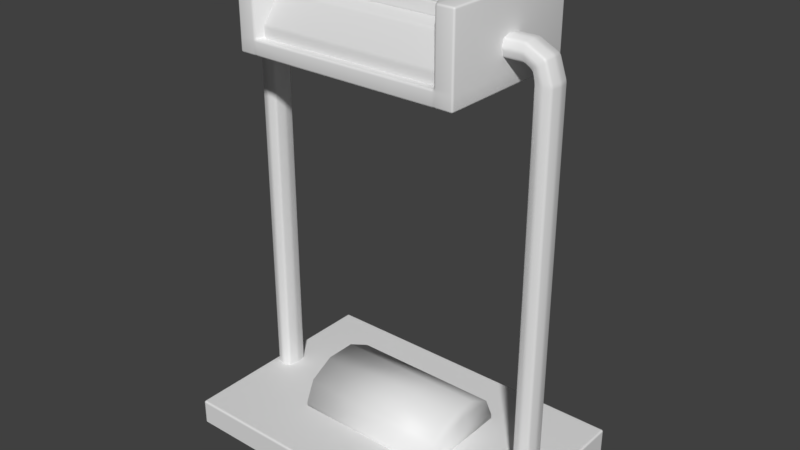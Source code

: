 # Source: container.blend  (saved by Blender 2.83.19; exported with 4.5.12 LTS)
import bpy
from mathutils import Matrix  # noqa: F401  (used for matrix-valued properties, if any)

bpy.ops.wm.read_factory_settings(use_empty=True)
scene = bpy.context.scene
scene.name = 'Scene'

# ---- collections
col_collection_1 = bpy.data.collections.new('Collection 1'); scene.collection.children.link(col_collection_1)

# ---- materials (node trees are filled in below, after node groups)
mat_energy = bpy.data.materials.new('Energy')
mat_energy.use_transparent_shadow = False
mat_frame = bpy.data.materials.new('Frame')
mat_frame.use_transparent_shadow = False
mat_frame.diffuse_color = (0.1072, 0.1407, 0.1789, 1.0)
mat_glass = bpy.data.materials.new('Glass')
mat_glass.use_transparent_shadow = False
mat_glass.diffuse_color = (0.6283, 0.7308, 0.8, 1.0)

# ---- material node trees
mat_energy.use_nodes = True; mat_energy.node_tree.nodes.clear()
_N = mat_energy.node_tree.nodes; _L = mat_energy.node_tree.links
n0 = _N.new('ShaderNodeBsdfPrincipled'); n0.name = 'Principled BSDF'; n0.location = (10, 300)
n0.distribution = 'GGX'
n0.subsurface_method = 'BURLEY'
n0.inputs[3].default_value = 1.45
n0.inputs[27].default_value = (0.0, 0.0, 0.0, 1.0)
n0.inputs[28].default_value = 1.0
n1 = _N.new('ShaderNodeOutputMaterial'); n1.name = 'Material Output'; n1.location = (300, 300)
_L.new(n0.outputs[0], n1.inputs[0])
n1.is_active_output = True
mat_frame.use_nodes = True; mat_frame.node_tree.nodes.clear()
_N = mat_frame.node_tree.nodes; _L = mat_frame.node_tree.links
n0 = _N.new('ShaderNodeBsdfPrincipled'); n0.name = 'Principled BSDF'; n0.location = (10, 300)
n0.distribution = 'GGX'
n0.subsurface_method = 'BURLEY'
n0.inputs[3].default_value = 1.45
n0.inputs[27].default_value = (0.0, 0.0, 0.0, 1.0)
n0.inputs[28].default_value = 1.0
n1 = _N.new('ShaderNodeOutputMaterial'); n1.name = 'Material Output'; n1.location = (300, 300)
_L.new(n0.outputs[0], n1.inputs[0])
n1.is_active_output = True
mat_glass.use_nodes = True; mat_glass.node_tree.nodes.clear()
_N = mat_glass.node_tree.nodes; _L = mat_glass.node_tree.links
n0 = _N.new('ShaderNodeBsdfPrincipled'); n0.name = 'Principled BSDF'; n0.location = (10, 300)
n0.distribution = 'GGX'
n0.subsurface_method = 'BURLEY'
n0.inputs[3].default_value = 1.45
n0.inputs[27].default_value = (0.0, 0.0, 0.0, 1.0)
n0.inputs[28].default_value = 1.0
n1 = _N.new('ShaderNodeOutputMaterial'); n1.name = 'Material Output'; n1.location = (300, 300)
_L.new(n0.outputs[0], n1.inputs[0])
n1.is_active_output = True

# ---- world
world_world = bpy.data.worlds.new('World'); scene.world = world_world
world_world.color = (0.05088, 0.05088, 0.05088)
world_world.use_sun_shadow = False
world_world.sun_shadow_jitter_overblur = 0.0
world_world.cycles.sampling_method = 'MANUAL'

# ---- meshes
me_cube_001 = bpy.data.meshes.new('Cube.001')
me_cube_001.from_pydata([(0.208, 0.03045, -0.1365), (0.208, 0.08961, -0.1104), (0.208, 0.1262, -0.04218), (0.208, 0.1262, 0.04218), (0.208, 0.08961, 0.1104), (0.208, 0.03045, 0.1365), (0.208, -5.804e-05, 0.1365), (0.208, -5.798e-05, -0.1365), (-0.208, 0.03045, -0.1365), (-0.208, 0.08961, -0.1104), (-0.208, 0.1262, -0.04218), (-0.208, 0.1262, 0.04218), (-0.208, 0.08961, 0.1104), (-0.208, 0.03045, 0.1365), (-0.208, -5.797e-05, 0.1365), (-0.208, -5.792e-05, -0.1365), (0.208, 0.1262, 1.086e-08), (0.208, 0.08961, 1.086e-08), (0.208, 0.03045, -8.93e-09), (0.208, -5.8e-05, -1.553e-08), (-0.208, 0.1262, 1.086e-08), (-0.208, 0.08961, 1.086e-08), (-0.208, 0.03045, -8.93e-09), (-0.208, -5.794e-05, -1.553e-08)], [], [(16, 3, 4, 17), (17, 4, 5, 18), (18, 5, 6, 19), (20, 21, 12, 11), (21, 22, 13, 12), (22, 23, 14, 13), (4, 12, 13, 5), (16, 20, 11, 3), (0, 8, 9, 1), (7, 15, 8, 0), (19, 23, 15, 7), (3, 11, 12, 4), (1, 9, 10, 2), (5, 13, 14, 6), (6, 14, 23, 19), (2, 10, 20, 16), (8, 15, 23, 22), (9, 8, 22, 21), (10, 9, 21, 20), (0, 18, 19, 7), (1, 17, 18, 0), (2, 16, 17, 1)])
me_cube_001.polygons.foreach_set('use_smooth', [True] * 22)
_uv = me_cube_001.uv_layers.new(name='UVMap')
_uv.uv.foreach_set('vector', [1.312, 1.354, 1.312, 1.528, 1.162, 1.808, 1.162, 1.354, 1.162, 1.354, 1.162, 1.808, 0.9193, 1.915, 0.9193, 1.354, 0.9193, 1.354, 0.9193, 1.915, 0.7941, 1.915, 0.7941, 1.354, -0.3544, 0.8494, -0.3544, 0.9994, -0.8077, 0.9994, -0.5275, 0.8494, -0.3544, 0.9994, -0.3544, 1.242, -0.9147, 1.242, -0.8077, 0.9994, -0.3544, 1.242, -0.3544, 1.368, -0.9147, 1.368, -0.9147, 1.242, 0.7932, -0.5241, -0.9147, -0.5241, -0.9147, -0.7895, 0.7932, -0.7895, 0.7932, -0.03314, -0.9147, -0.03314, -0.9147, -0.2063, 0.7932, -0.2063, 0.7932, 0.7232, -0.9147, 0.7232, -0.9147, 0.4578, 0.7932, 0.4578, 0.7932, 0.8484, -0.9147, 0.8484, -0.9147, 0.7232, 0.7932, 0.7232, 1.354, 0.7932, 1.354, -0.9147, 1.915, -0.9147, 1.915, 0.7932, 0.7932, -0.2063, -0.9147, -0.2063, -0.9147, -0.5241, 0.7932, -0.5241, 0.7932, 0.4578, -0.9147, 0.4578, -0.9147, 0.14, 0.7932, 0.14, 0.7932, -0.7895, -0.9147, -0.7895, -0.9147, -0.9147, 0.7932, -0.9147, 0.7941, 0.7932, 0.7941, -0.9147, 1.354, -0.9147, 1.354, 0.7932, 0.7932, 0.14, -0.9147, 0.14, -0.9147, -0.03314, 0.7932, -0.03314, 0.2059, 1.242, 0.2059, 1.368, -0.3544, 1.368, -0.3544, 1.242, 0.09891, 0.9994, 0.2059, 1.242, -0.3544, 1.242, -0.3544, 0.9994, -0.1812, 0.8494, 0.09891, 0.9994, -0.3544, 0.9994, -0.3544, 0.8494, 0.9193, 0.7941, 0.9193, 1.354, 0.7941, 1.354, 0.7941, 0.7941, 1.162, 0.9011, 1.162, 1.354, 0.9193, 1.354, 0.9193, 0.7941, 1.312, 1.181, 1.312, 1.354, 1.162, 1.354, 1.162, 0.9011])
me_cube_001.materials.append(mat_energy)
me_cube_001.use_remesh_preserve_volume = False
me_cube_001.use_remesh_preserve_attributes = False
me_cube_001.use_mirror_vertex_groups = False
me_cube_001.update()
me_cone_002 = bpy.data.meshes.new('Cone.002')
me_cone_002.from_pydata([(0.2602, 0.2, 1.0), (0.2602, -0.2, 1.0), (-0.2598, 0.2, 1.0), (-0.2598, -0.2, 1.0), (0.2362, 0.1553, 1.0), (0.2362, -0.1553, 1.0), (-0.2358, 0.1553, 1.0), (-0.2358, -0.1553, 1.0), (0.2602, 0.2, 1.04), (0.2602, -0.2, 1.04), (-0.2598, 0.2, 1.04), (-0.2598, -0.2, 1.04), (0.2362, 0.1553, 1.04), (0.2362, -0.1553, 1.04), (-0.2358, 0.1553, 1.04), (-0.2358, -0.1553, 1.04), (0.2602, -0.2, 1.219), (0.2602, 0.2, 1.219), (-0.2598, -0.2, 1.219), (-0.2598, 0.2, 1.219), (0.2362, -0.1553, 1.219), (0.2362, 0.1553, 1.219), (-0.2358, -0.1553, 1.219), (-0.2358, 0.1553, 1.219), (-0.129, 0.2, 1.0), (0.1294, 0.2, 1.0), (-0.129, 0.1553, 1.0), (0.1294, 0.1553, 1.0), (-0.129, 0.2, 1.04), (0.1294, 0.2, 1.04), (-0.129, 0.1553, 1.04), (0.1294, 0.1553, 1.04), (0.1294, -0.2, 1.0), (-0.129, -0.2, 1.0), (0.1294, -0.1553, 1.0), (-0.129, -0.1553, 1.0), (0.1294, -0.2, 1.04), (-0.129, -0.2, 1.04), (0.1294, -0.1553, 1.04), (-0.129, -0.1553, 1.04), (0.02558, -0.2, 1.0), (-0.02509, -0.2, 1.0), (0.02558, -0.1553, 1.0), (-0.02509, -0.1553, 1.0), (0.02558, -0.2, 1.04), (-0.02509, -0.2, 1.04), (0.02558, -0.1553, 1.04), (-0.02509, -0.1553, 1.04), (-0.02509, 0.2, 1.0), (0.02558, 0.2, 1.0), (-0.02509, 0.1553, 1.0), (0.02558, 0.1553, 1.0), (-0.02509, 0.2, 1.04), (0.02558, 0.2, 1.04), (-0.02509, 0.1553, 1.04), (0.02558, 0.1553, 1.04), (0.2634, 0.1784, 1.07), (0.2634, 0.1444, 1.147), (0.2634, 0.05516, 1.195), (0.2634, -0.0551, 1.195), (0.2634, -0.1443, 1.147), (0.2634, -0.1784, 1.07), (0.2634, 0.1784, 1.031), (0.2634, -0.1784, 1.031), (-0.26, 0.1784, 1.07), (-0.26, 0.1444, 1.147), (-0.26, 0.05516, 1.195), (-0.26, -0.0551, 1.195), (-0.26, -0.1443, 1.147), (-0.26, -0.1784, 1.07), (-0.26, 0.1784, 1.031), (-0.26, -0.1784, 1.031), (0.3082, -0.2, 1.0), (0.3082, 0.2, 1.0), (-0.3078, -0.2, 1.0), (-0.3078, 0.2, 1.0), (0.3082, -0.2, 1.04), (0.3082, 0.2, 1.04), (-0.3078, -0.2, 1.04), (-0.3078, 0.2, 1.04), (0.3082, -0.2, 1.219), (0.3082, 0.2, 1.219), (-0.3078, -0.2, 1.219), (-0.3078, 0.2, 1.219), (0.2479, 0.09092, 1.151), (0.2479, 0.0812, 1.182), (0.2479, 0.1103, 1.191), (0.2479, 0.12, 1.16), (-0.2463, 0.09092, 1.151), (-0.2463, 0.0812, 1.182), (-0.2463, 0.1103, 1.191), (-0.2463, 0.12, 1.16), (0.2479, -0.08968, 1.151), (0.2479, -0.0797, 1.182), (0.2479, -0.1087, 1.191), (0.2479, -0.1187, 1.16), (-0.2463, -0.08968, 1.151), (-0.2463, -0.0797, 1.182), (-0.2463, -0.1087, 1.191), (-0.2463, -0.1187, 1.16), (-0.3549, -0.02894, 1.075), (-0.3549, 0.02894, 1.075), (-0.3549, -0.02894, 1.119), (-0.3549, 0.02894, 1.119), (-0.3549, 0.0, 1.069), (-0.3549, 0.0, 1.124), (-0.3549, -0.0359, 1.097), (-0.2882, 0.0359, 1.097), (-0.3549, 0.0359, 1.097), (-0.2882, -0.0359, 1.097), (-0.2882, 0.0, 1.124), (-0.2882, 0.0, 1.069), (-0.2882, 0.02894, 1.119), (-0.2882, -0.02894, 1.119), (-0.2882, 0.02894, 1.075), (-0.2882, -0.02894, 1.075), (-0.375, -0.02894, 1.062), (-0.375, 0.02894, 1.062), (-0.4062, -0.02894, 1.093), (-0.4062, 0.02894, 1.093), (-0.3712, 0.0, 1.058), (-0.41, 0.0, 1.097), (-0.3906, -0.0359, 1.077), (-0.3906, 0.0359, 1.077), (-0.3812, -0.02894, 1.037), (-0.3812, 0.02894, 1.037), (-0.4253, -0.02894, 1.037), (-0.4253, 0.02894, 1.037), (-0.3758, 0.0, 1.037), (-0.4306, 0.0, 1.037), (-0.4032, -0.0359, 1.037), (-0.4032, 0.0359, 1.037), (-0.3812, -0.02894, -0.06179), (-0.3812, 0.02894, -0.06179), (-0.4253, -0.02894, -0.06179), (-0.4253, 0.02894, -0.06179), (-0.3758, 0.0, -0.06179), (-0.4306, 0.0, -0.06179), (-0.4032, -0.0359, -0.06179), (-0.4032, 0.0359, -0.06179), (0.3609, -0.02894, 1.075), (0.3609, 0.02894, 1.075), (0.3609, -0.02894, 1.119), (0.3609, 0.02894, 1.119), (0.3609, 0.0, 1.069), (0.3609, 0.0, 1.124), (0.3609, -0.0359, 1.097), (0.2942, 0.0359, 1.097), (0.3609, 0.0359, 1.097), (0.2942, -0.0359, 1.097), (0.2942, 0.0, 1.124), (0.2942, 0.0, 1.069), (0.2942, 0.02894, 1.119), (0.2942, -0.02894, 1.119), (0.2942, 0.02894, 1.075), (0.2942, -0.02894, 1.075), (0.381, -0.02894, 1.062), (0.381, 0.02894, 1.062), (0.4122, -0.02894, 1.093), (0.4122, 0.02894, 1.093), (0.3772, 0.0, 1.058), (0.416, 0.0, 1.097), (0.3966, -0.0359, 1.077), (0.3966, 0.0359, 1.077), (0.3872, -0.02894, 1.037), (0.3872, 0.02894, 1.037), (0.4314, -0.02894, 1.037), (0.4314, 0.02894, 1.037), (0.3819, 0.0, 1.037), (0.4367, 0.0, 1.037), (0.4093, -0.0359, 1.037), (0.4093, 0.0359, 1.037), (0.3872, -0.02894, -0.06179), (0.3872, 0.02894, -0.06179), (0.4314, -0.02894, -0.06179), (0.4314, 0.02894, -0.06179), (0.3819, 0.0, -0.06179), (0.4367, 0.0, -0.06179), (0.4093, -0.0359, -0.06179), (0.4093, 0.0359, -0.06179), (0.4645, -0.3022, 0.006297), (0.4645, 0.2853, 0.006297), (-0.4403, -0.3022, 0.006297), (-0.4403, 0.2853, 0.006297), (0.4645, -0.3022, -0.06147), (0.4645, 0.2853, -0.06147), (-0.4403, -0.3022, -0.06147), (-0.4403, 0.2853, -0.06147)], [], [(1, 5, 4, 0), (108, 123, 119, 103), (3, 2, 6, 7), (105, 103, 119, 121), (1, 0, 73, 72), (29, 31, 12, 8), (12, 13, 20, 21), (37, 39, 15, 11), (4, 5, 13, 12), (26, 30, 14, 6), (10, 2, 75, 79), (25, 29, 8, 0), (6, 14, 15, 7), (34, 38, 13, 5), (17, 16, 80, 81), (33, 37, 11, 3), (16, 17, 21, 20), (18, 22, 23, 19), (15, 22, 18, 11), (13, 9, 16, 20), (14, 23, 22, 15), (8, 17, 81, 77), (10, 19, 23, 14), (8, 12, 21, 17), (2, 10, 28, 24), (49, 53, 29, 25), (4, 12, 31, 27), (10, 14, 30, 28), (53, 55, 31, 29), (106, 102, 118, 122), (49, 25, 27, 51), (1, 9, 36, 32), (41, 45, 37, 33), (7, 15, 39, 35), (9, 13, 38, 36), (45, 47, 39, 37), (109, 113, 102, 106), (41, 33, 35, 43), (32, 40, 42, 34), (40, 41, 43, 42), (36, 38, 46, 44), (44, 46, 47, 45), (43, 47, 46, 42), (32, 36, 44, 40), (40, 44, 45, 41), (24, 48, 50, 26), (48, 49, 51, 50), (28, 30, 54, 52), (52, 54, 55, 53), (51, 55, 54, 50), (24, 28, 52, 48), (48, 52, 53, 49), (43, 50, 54, 47), (47, 54, 30, 39), (26, 35, 39, 30), (43, 35, 26, 50), (51, 27, 34, 42), (42, 46, 55, 51), (55, 46, 38, 31), (27, 31, 38, 34), (62, 63, 71, 70), (56, 62, 70, 64), (60, 59, 67, 68), (58, 57, 65, 66), (63, 61, 69, 71), (61, 60, 68, 69), (59, 58, 66, 67), (57, 56, 64, 65), (76, 77, 81, 80), (72, 73, 77, 76), (74, 78, 79, 75), (78, 82, 83, 79), (16, 9, 76, 80), (18, 19, 83, 82), (19, 10, 79, 83), (2, 3, 74, 75), (11, 18, 82, 78), (0, 8, 77, 73), (3, 11, 78, 74), (9, 1, 72, 76), (87, 84, 88, 91), (86, 87, 91, 90), (85, 86, 90, 89), (85, 89, 88, 84), (95, 99, 96, 92), (94, 98, 99, 95), (93, 97, 98, 94), (93, 92, 96, 97), (110, 112, 103, 105), (113, 110, 105, 102), (5, 1, 32, 34), (107, 108, 103, 112), (0, 4, 27, 25), (101, 117, 123, 108), (3, 7, 35, 33), (111, 104, 101, 114), (115, 100, 104, 111), (114, 101, 108, 107), (115, 109, 106, 100), (6, 2, 24, 26), (104, 120, 117, 101), (100, 106, 122, 116), (102, 105, 121, 118), (100, 116, 120, 104), (120, 128, 125, 117), (122, 118, 126, 130), (116, 122, 130, 124), (123, 131, 127, 119), (121, 119, 127, 129), (117, 125, 131, 123), (118, 121, 129, 126), (116, 124, 128, 120), (129, 127, 135, 137), (124, 132, 136, 128), (126, 129, 137, 134), (128, 136, 133, 125), (130, 126, 134, 138), (124, 130, 138, 132), (131, 139, 135, 127), (125, 133, 139, 131), (148, 143, 159, 163), (145, 161, 159, 143), (146, 162, 158, 142), (149, 146, 142, 153), (150, 145, 143, 152), (153, 142, 145, 150), (147, 152, 143, 148), (141, 148, 163, 157), (151, 154, 141, 144), (155, 151, 144, 140), (154, 147, 148, 141), (155, 140, 146, 149), (144, 141, 157, 160), (140, 156, 162, 146), (142, 158, 161, 145), (140, 144, 160, 156), (160, 157, 165, 168), (162, 170, 166, 158), (156, 164, 170, 162), (163, 159, 167, 171), (161, 169, 167, 159), (157, 163, 171, 165), (158, 166, 169, 161), (156, 160, 168, 164), (169, 177, 175, 167), (164, 168, 176, 172), (166, 174, 177, 169), (168, 165, 173, 176), (170, 178, 174, 166), (164, 172, 178, 170), (171, 167, 175, 179), (165, 171, 179, 173), (181, 183, 182, 180), (182, 186, 184, 180), (180, 184, 185, 181), (181, 185, 187, 183), (183, 187, 186, 182)])
me_cone_002.polygons.foreach_set('use_smooth', [1, 1, 1, 1, 1, 1, 1, 1, 1, 1, 1, 1, 1, 1, 1, 1, 1, 1, 1, 1, 1, 1, 1, 1, 1, 1, 1, 1, 1, 1, 1, 1, 1, 1, 1, 1, 1, 1, 1, 1, 1, 1, 1, 1, 1, 1, 1, 1, 1, 1, 1, 1, 1, 1, 1, 1, 1, 1, 1, 1, 1, 1, 1, 1, 1, 1, 1, 1, 1, 1, 1, 1, 1, 1, 1, 1, 1, 1, 1, 1, 0, 0, 0, 0, 0, 0, 0, 0, 1, 1, 1, 1, 1, 1, 1, 1, 1, 1, 1, 1, 1, 1, 1, 1, 1, 1, 1, 1, 1, 1, 1, 1, 1, 1, 1, 1, 1, 1, 1, 1, 1, 1, 1, 1, 1, 1, 1, 1, 1, 1, 1, 1, 1, 1, 1, 1, 1, 1, 1, 1, 1, 1, 1, 1, 1, 1, 1, 1, 1, 1, 1, 1, 0, 0, 0, 0, 0])
me_cone_002.polygons.foreach_set('material_index', [0, 0, 0, 0, 0, 0, 0, 0, 0, 0, 0, 0, 0, 0, 0, 0, 0, 0, 0, 0, 0, 0, 0, 0, 0, 0, 0, 0, 0, 0, 0, 0, 0, 0, 0, 0, 0, 0, 0, 0, 0, 0, 0, 0, 0, 0, 0, 0, 0, 0, 0, 0, 0, 0, 0, 0, 0, 0, 0, 0, 1, 1, 1, 1, 1, 1, 1, 1, 0, 0, 0, 0, 0, 0, 0, 0, 0, 0, 0, 0, 0, 0, 0, 0, 0, 0, 0, 0, 0, 0, 0, 0, 0, 0, 0, 0, 0, 0, 0, 0, 0, 0, 0, 0, 0, 0, 0, 0, 0, 0, 0, 0, 0, 0, 0, 0, 0, 0, 0, 0, 0, 0, 0, 0, 0, 0, 0, 0, 0, 0, 0, 0, 0, 0, 0, 0, 0, 0, 0, 0, 0, 0, 0, 0, 0, 0, 0, 0, 0, 0, 0, 0, 0, 0, 0, 0, 0])
_uv = me_cone_002.uv_layers.new(name='UVMap')
_uv.uv.foreach_set('vector', [-0.7917, 0.5, -0.6984, 0.4413, -0.05052, 0.4413, 0.04278, 0.5, -0.5159, 0.05396, -0.4397, 0.04335, -0.4421, 0.00671, -0.5311, 0.01281, -0.7917, -0.6743, 0.04278, -0.6743, -0.05052, -0.6156, -0.6984, -0.6156, -0.5361, -0.03618, -0.5311, 0.01281, -0.4421, 0.00671, -0.4441, -0.03572, -0.7917, 0.5, 0.04278, 0.5, 0.04278, 0.6174, -0.7917, 0.6174, 0.8773, -0.5207, 0.784, -0.5207, 0.784, -0.733, 0.8773, -0.7917, 1.251, 0.7268, 1.251, 1.487, 0.8773, 1.487, 0.8773, 0.7268, 0.04278, 0.1115, 0.1361, 0.1115, 0.1361, 0.3239, 0.04278, 0.3826, 1.335, 0.7268, 1.335, 1.487, 1.251, 1.487, 1.251, 0.7268, 0.7504, 1.361, 0.8338, 1.361, 0.8338, 1.573, 0.7504, 1.573, 1.251, 0.5, 1.335, 0.5, 1.335, 0.6174, 1.251, 0.6174, 1.335, -0.4032, 1.251, -0.4032, 1.251, -0.6743, 1.335, -0.6743, 1.792, 0.07737, 1.708, 0.07737, 1.708, -0.6823, 1.792, -0.6823, 0.6669, 1.361, 0.7504, 1.361, 0.7504, 1.573, 0.6669, 1.573, 0.7772, 1.361, 0.7772, 0.3826, 0.8773, 0.3826, 0.8773, 1.361, 0.04278, 1.403, 0.1262, 1.403, 0.1262, 1.674, 0.04278, 1.674, 0.7772, 0.3826, 0.7772, 1.361, 0.7271, 1.252, 0.7271, 0.492, 0.6002, 0.3826, 0.6502, 0.492, 0.6502, 1.252, 0.6002, 1.361, 1.708, -0.6823, 1.335, -0.6823, 1.335, -0.7917, 1.708, -0.7917, 1.251, 1.487, 1.251, 1.596, 0.8773, 1.596, 0.8773, 1.487, 1.708, 0.07737, 1.335, 0.07737, 1.335, -0.6823, 1.708, -0.6823, 1.251, -0.6743, 0.8773, -0.6743, 0.8773, -0.7917, 1.251, -0.7917, 1.708, 0.1868, 1.335, 0.1868, 1.335, 0.07737, 1.708, 0.07737, 1.251, 0.6174, 1.251, 0.7268, 0.8773, 0.7268, 0.8773, 0.6174, 1.335, 0.5, 1.251, 0.5, 1.251, 0.2289, 1.335, 0.2289, 1.335, -0.1491, 1.251, -0.1491, 1.251, -0.4032, 1.335, -0.4032, 0.5, 1.361, 0.5835, 1.361, 0.5835, 1.573, 0.5, 1.573, 0.8773, 0.3826, 0.784, 0.3239, 0.784, 0.1115, 0.8773, 0.1115, 0.8773, -0.2666, 0.784, -0.2666, 0.784, -0.5207, 0.8773, -0.5207, -0.5149, -0.126, -0.5313, -0.08541, -0.4419, -0.07809, -0.4392, -0.1145, 0.04278, -0.02518, 0.04278, 0.2289, -0.05052, 0.2289, -0.05052, -0.02518, 0.04278, 0.5, 0.1262, 0.5, 0.1262, 0.7711, 0.04278, 0.7711, 0.04278, 1.149, 0.1262, 1.149, 0.1262, 1.403, 0.04278, 1.403, 0.5835, 1.361, 0.6669, 1.361, 0.6669, 1.573, 0.5835, 1.573, 0.04278, -0.7917, 0.1361, -0.733, 0.1361, -0.5207, 0.04278, -0.5207, 0.04278, -0.1426, 0.1361, -0.1426, 0.1361, 0.1115, 0.04278, 0.1115, -0.6493, -0.1602, -0.6613, -0.1093, -0.5313, -0.08541, -0.5149, -0.126, -0.7917, -0.1491, -0.7917, -0.4032, -0.6984, -0.4032, -0.6984, -0.1491, -0.7917, 0.2289, -0.7917, -0.02518, -0.6984, -0.02518, -0.6984, 0.2289, -0.7917, -0.02518, -0.7917, -0.1491, -0.6984, -0.1491, -0.6984, -0.02518, 0.04278, -0.5207, 0.1361, -0.5207, 0.1361, -0.2666, 0.04278, -0.2666, 0.04278, -0.2666, 0.1361, -0.2666, 0.1361, -0.1426, 0.04278, -0.1426, -0.2511, 1.377, -0.1676, 1.377, -0.1676, 1.501, -0.2511, 1.501, 0.04278, 0.7711, 0.1262, 0.7711, 0.1262, 1.025, 0.04278, 1.025, 0.04278, 1.025, 0.1262, 1.025, 0.1262, 1.149, 0.04278, 1.149, 0.04278, -0.4032, 0.04278, -0.1491, -0.05052, -0.1491, -0.05052, -0.4032, 0.04278, -0.1491, 0.04278, -0.02518, -0.05052, -0.02518, -0.05052, -0.1491, 0.8773, 0.1115, 0.784, 0.1115, 0.784, -0.1426, 0.8773, -0.1426, 0.8773, -0.1426, 0.784, -0.1426, 0.784, -0.2666, 0.8773, -0.2666, -0.3345, 1.377, -0.2511, 1.377, -0.2511, 1.501, -0.3345, 1.501, 1.335, 0.2289, 1.251, 0.2289, 1.251, -0.02518, 1.335, -0.02518, 1.335, -0.02518, 1.251, -0.02518, 1.251, -0.1491, 1.335, -0.1491, -0.1676, 0.6174, -0.1676, 1.377, -0.2511, 1.377, -0.2511, 0.6174, 0.1361, -0.1426, 0.784, -0.1426, 0.784, 0.1115, 0.1361, 0.1115, -0.08415, 0.6174, -0.08415, 1.377, -0.1676, 1.377, -0.1676, 0.6174, -0.6984, -0.1491, -0.6984, -0.4032, -0.05052, -0.4032, -0.05052, -0.1491, -0.05052, -0.02518, -0.05052, 0.2289, -0.6984, 0.2289, -0.6984, -0.02518, -0.0006883, 1.377, -0.08415, 1.377, -0.08415, 0.6174, -0.0006883, 0.6174, 0.784, -0.2666, 0.1361, -0.2666, 0.1361, -0.5207, 0.784, -0.5207, -0.3345, 0.6174, -0.2511, 0.6174, -0.2511, 1.377, -0.3345, 1.377, 0.0, 0.0, 0.0, 0.0, 0.0, 0.0, 0.0, 0.0, 0.0, 0.0, 0.0, 0.0, 0.0, 0.0, 0.0, 0.0, 0.0, 0.0, 0.0, 0.0, 0.0, 0.0, 0.0, 0.0, 0.0, 0.0, 0.0, 0.0, 0.0, 0.0, 0.0, 0.0, 0.0, 0.0, 0.0, 0.0, 0.0, 0.0, 0.0, 0.0, 0.0, 0.0, 0.0, 0.0, 0.0, 0.0, 0.0, 0.0, 0.0, 0.0, 0.0, 0.0, 0.0, 0.0, 0.0, 0.0, 0.0, 0.0, 0.0, 0.0, 0.0, 0.0, 0.0, 0.0, -0.418, 0.6174, -0.418, 1.596, -0.7917, 1.596, -0.7917, 0.6174, -0.3345, 0.6174, -0.3345, 1.596, -0.418, 1.596, -0.418, 0.6174, 1.792, 1.165, 1.708, 1.165, 1.708, 0.1868, 1.792, 0.1868, 1.708, 1.165, 1.335, 1.165, 1.335, 0.1868, 1.708, 0.1868, 0.5, 0.5, 0.1262, 0.5, 0.1262, 0.3826, 0.5, 0.3826, 0.6002, 0.3826, 0.6002, 1.361, 0.5, 1.361, 0.5, 0.3826, 0.8773, 0.5, 1.251, 0.5, 1.251, 0.6174, 0.8773, 0.6174, 0.04278, -0.6743, -0.7917, -0.6743, -0.7917, -0.7917, 0.04278, -0.7917, 0.1262, 1.674, 0.5, 1.674, 0.5, 1.792, 0.1262, 1.792, 1.335, -0.6743, 1.251, -0.6743, 1.251, -0.7917, 1.335, -0.7917, 0.04278, 1.674, 0.1262, 1.674, 0.1262, 1.792, 0.04278, 1.792, 0.1262, 0.5, 0.04278, 0.5, 0.04278, 0.3826, 0.1262, 0.3826, 2.067, 0.06717, 2.067, 0.2773, -1.067, 0.2773, -1.067, 0.06717, 2.067, -0.1576, 2.067, 0.06717, -1.067, 0.06717, -1.067, -0.1576, 2.067, -0.3677, 2.067, -0.1576, -1.067, -0.1576, -1.067, -0.3677, 2.067, -0.3677, -1.067, -0.3677, -1.067, -0.5924, 2.067, -0.5924, -1.067, 0.7128, 2.067, 0.7128, 2.067, 0.9229, -1.067, 0.9229, -1.067, 0.4881, 2.067, 0.4881, 2.067, 0.7128, -1.067, 0.7128, -1.067, 0.2779, 2.067, 0.2779, 2.067, 0.4881, -1.067, 0.4881, -1.067, 1.148, -1.067, 0.9229, 2.067, 0.9229, 2.067, 1.148, -0.6698, -0.03871, -0.6664, 0.0324, -0.5311, 0.01281, -0.5361, -0.03618, -0.6613, -0.1093, -0.6698, -0.03871, -0.5361, -0.03618, -0.5313, -0.08541, -0.6984, 0.4413, -0.7917, 0.5, -0.7917, 0.2289, -0.6984, 0.2289, -0.6551, 0.08535, -0.5159, 0.05396, -0.5311, 0.01281, -0.6664, 0.0324, 0.04278, 0.5, -0.05052, 0.4413, -0.05052, 0.2289, 0.04278, 0.2289, -0.4925, 0.1, -0.4357, 0.0904, -0.4397, 0.04335, -0.5159, 0.05396, -0.7917, -0.6743, -0.6984, -0.6156, -0.6984, -0.4032, -0.7917, -0.4032, -0.6265, 0.2018, -0.4756, 0.1651, -0.4925, 0.1, -0.6427, 0.1352, -0.6364, -0.2085, -0.4909, -0.1709, -0.4745, -0.2346, -0.6209, -0.2705, -0.6427, 0.1352, -0.4925, 0.1, -0.5159, 0.05396, -0.6551, 0.08535, -0.6364, -0.2085, -0.6493, -0.1602, -0.5149, -0.126, -0.4909, -0.1709, -0.05052, -0.6156, 0.04278, -0.6743, 0.04278, -0.4032, -0.05052, -0.4032, -0.4756, 0.1651, -0.4308, 0.1583, -0.4357, 0.0904, -0.4925, 0.1, -0.4909, -0.1709, -0.5149, -0.126, -0.4392, -0.1145, -0.435, -0.1612, -0.5313, -0.08541, -0.5361, -0.03618, -0.4441, -0.03572, -0.4419, -0.07809, -0.4909, -0.1709, -0.435, -0.1612, -0.4304, -0.2283, -0.4745, -0.2346, -0.4308, 0.1583, -0.3825, 0.1576, -0.3779, 0.09657, -0.4357, 0.0904, -0.4392, -0.1145, -0.4419, -0.07809, -0.3534, -0.08587, -0.3643, -0.1247, -0.435, -0.1612, -0.4392, -0.1145, -0.3643, -0.1247, -0.3776, -0.1672, -0.4397, 0.04335, -0.3645, 0.05392, -0.3534, 0.015, -0.4421, 0.00671, -0.4441, -0.03572, -0.4421, 0.00671, -0.3534, 0.015, -0.35, -0.03547, -0.4357, 0.0904, -0.3779, 0.09657, -0.3645, 0.05392, -0.4397, 0.04335, -0.4419, -0.07809, -0.4441, -0.03572, -0.35, -0.03547, -0.3534, -0.08587, -0.435, -0.1612, -0.3776, -0.1672, -0.3824, -0.2281, -0.4304, -0.2283, -0.35, -0.03547, -0.3534, 0.015, 1.67, 0.02312, 1.67, -0.03408, -0.3776, -0.1672, 1.67, -0.1781, 1.67, -0.233, -0.3824, -0.2281, -0.3534, -0.08587, -0.35, -0.03547, 1.67, -0.03408, 1.67, -0.09003, -0.3825, 0.1576, 1.669, 0.1645, 1.669, 0.1112, -0.3779, 0.09657, -0.3643, -0.1247, -0.3534, -0.08587, 1.67, -0.09003, 1.67, -0.1349, -0.3776, -0.1672, -0.3643, -0.1247, 1.67, -0.1349, 1.67, -0.1781, -0.3645, 0.05392, 1.67, 0.06802, 1.67, 0.02312, -0.3534, 0.015, -0.3779, 0.09657, 1.669, 0.1112, 1.67, 0.06802, -0.3645, 0.05392, -0.5159, 0.5266, -0.5311, 0.4855, -0.4421, 0.4794, -0.4397, 0.516, -0.5361, 0.4365, -0.4441, 0.4369, -0.4421, 0.4794, -0.5311, 0.4855, -0.5149, 0.3467, -0.4392, 0.3581, -0.4419, 0.3946, -0.5313, 0.3872, -0.6493, 0.3124, -0.5149, 0.3467, -0.5313, 0.3872, -0.6613, 0.3633, -0.6698, 0.4339, -0.5361, 0.4365, -0.5311, 0.4855, -0.6664, 0.5051, -0.6613, 0.3633, -0.5313, 0.3872, -0.5361, 0.4365, -0.6698, 0.4339, -0.6551, 0.558, -0.6664, 0.5051, -0.5311, 0.4855, -0.5159, 0.5266, -0.4925, 0.5727, -0.5159, 0.5266, -0.4397, 0.516, -0.4357, 0.563, -0.6265, 0.6744, -0.6427, 0.6079, -0.4925, 0.5727, -0.4756, 0.6377, -0.6364, 0.2642, -0.6209, 0.2022, -0.4745, 0.238, -0.4909, 0.3018, -0.6427, 0.6079, -0.6551, 0.558, -0.5159, 0.5266, -0.4925, 0.5727, -0.6364, 0.2642, -0.4909, 0.3018, -0.5149, 0.3467, -0.6493, 0.3124, -0.4756, 0.6377, -0.4925, 0.5727, -0.4357, 0.563, -0.4308, 0.631, -0.4909, 0.3018, -0.435, 0.3115, -0.4392, 0.3581, -0.5149, 0.3467, -0.5313, 0.3872, -0.4419, 0.3946, -0.4441, 0.4369, -0.5361, 0.4365, -0.4909, 0.3018, -0.4745, 0.238, -0.4304, 0.2443, -0.435, 0.3115, -0.4308, 0.631, -0.4357, 0.563, -0.3779, 0.5692, -0.3825, 0.6303, -0.4392, 0.3581, -0.3643, 0.3479, -0.3534, 0.3868, -0.4419, 0.3946, -0.435, 0.3115, -0.3776, 0.3054, -0.3643, 0.3479, -0.4392, 0.3581, -0.4397, 0.516, -0.4421, 0.4794, -0.3534, 0.4876, -0.3645, 0.5266, -0.4441, 0.4369, -0.35, 0.4372, -0.3534, 0.4876, -0.4421, 0.4794, -0.4357, 0.563, -0.4397, 0.516, -0.3645, 0.5266, -0.3779, 0.5692, -0.4419, 0.3946, -0.3534, 0.3868, -0.35, 0.4372, -0.4441, 0.4369, -0.435, 0.3115, -0.4304, 0.2443, -0.3824, 0.2446, -0.3776, 0.3054, -0.35, 0.4372, 1.67, 0.4386, 1.67, 0.4958, -0.3534, 0.4876, -0.3776, 0.3054, -0.3824, 0.2446, 1.67, 0.2396, 1.67, 0.2946, -0.3534, 0.3868, 1.67, 0.3826, 1.67, 0.4386, -0.35, 0.4372, -0.3825, 0.6303, -0.3779, 0.5692, 1.669, 0.5838, 1.669, 0.6371, -0.3643, 0.3479, 1.67, 0.3377, 1.67, 0.3826, -0.3534, 0.3868, -0.3776, 0.3054, 1.67, 0.2946, 1.67, 0.3377, -0.3643, 0.3479, -0.3645, 0.5266, -0.3534, 0.4876, 1.67, 0.4958, 1.67, 0.5407, -0.3779, 0.5692, -0.3645, 0.5266, 1.67, 0.5407, 1.669, 0.5838, -1.292, -1.292, -1.292, 2.292, 1.161, 2.292, 1.161, -1.292, 1.161, 2.292, 1.444, 2.292, 1.444, -1.292, 1.161, -1.292, 1.726, 1.035, 2.009, 1.035, 2.009, -1.292, 1.726, -1.292, 1.444, 2.292, 1.726, 2.292, 1.726, -1.292, 1.444, -1.292, 2.009, 1.035, 2.292, 1.035, 2.292, -1.292, 2.009, -1.292])
me_cone_002.materials.append(mat_frame)
me_cone_002.materials.append(mat_glass)
me_cone_002.use_remesh_preserve_volume = False
me_cone_002.use_remesh_preserve_attributes = False
me_cone_002.use_mirror_vertex_groups = False
me_cone_002.update()

# ---- objects
ob_energy = bpy.data.objects.new('Energy', me_cube_001)
ob_container = bpy.data.objects.new('Container', me_cone_002)

# ---- transforms, parenting, visibility, modifiers, constraints
ob_energy.location = (0.0, 0.0, -0.006078)
ob_energy.rotation_euler = (1.571, -0.0, 0.0)
ob_energy.scale = (0.5, 0.5, 0.5)
ob_energy.lineart.crease_threshold = 0.0
ob_container.location = (0.0, 0.0, 0.0)
ob_container.scale = (0.5, 0.5, 0.5)
ob_container.lineart.crease_threshold = 0.0
_m = ob_container.modifiers.new('Bevel', 'BEVEL')
_m.width = 0.005
_m.width_pct = 0.005
_m.segments = 3
_m.limit_method = 'NONE'

# ---- collection membership
col_collection_1.objects.link(ob_energy)
col_collection_1.objects.link(ob_container)

# ---- scene / render settings (as saved in the file)
scene.frame_start = 1; scene.frame_end = 250; scene.frame_set(1)
scene.render.engine = 'BLENDER_EEVEE_NEXT'
scene.render.resolution_percentage = 50
scene.render.dither_intensity = 0.0
scene.cycles.use_denoising = False
scene.cycles.samples = 128
scene.cycles.sampling_pattern = 'TABULATED_SOBOL'
scene.cycles.light_sampling_threshold = 0.0
scene.cycles.use_adaptive_sampling = False
scene.cycles.use_light_tree = False
scene.cycles.blur_glossy = 0.0
scene.cycles.sample_clamp_indirect = 0.0
scene.view_settings.view_transform = 'Standard'
bpy.context.view_layer.update()

# ---- added for rendering (the .blend has no active camera and no usable light): camera, sun
cam_auto = bpy.data.cameras.new('AutoCamera')
cam_auto.lens = 50.0
cam_auto.sensor_width = 36.0
cam_auto.clip_end = 1000.0
ob_auto_camera = bpy.data.objects.new('AutoCamera', cam_auto)
scene.collection.objects.link(ob_auto_camera)
ob_auto_camera.location = (0.780767, -0.933893, 0.909115)
ob_auto_camera.rotation_euler = (1.09748, -7.21219e-08, 0.694738)
scene.camera = ob_auto_camera
light_auto_sun = bpy.data.lights.new('AutoSun', 'SUN')
light_auto_sun.energy = 3.0
light_auto_sun.angle = 0.0523599
ob_auto_sun = bpy.data.objects.new('AutoSun', light_auto_sun)
scene.collection.objects.link(ob_auto_sun)
ob_auto_sun.rotation_euler = (0.872665, 0.174533, 0.523599)
bpy.context.view_layer.update()
